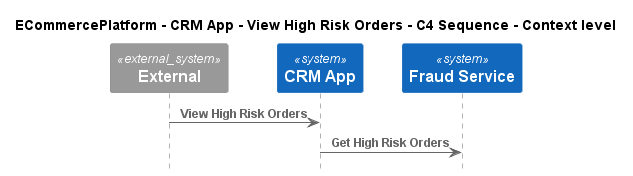

The diagram above was rendered by PlantUML. Its source (embedded in the PNG):
@startuml
!pragma layout smetana
!include ..\..\..\..\..\.c4s\C4_Sequence.puml

title ECommercePlatform - CRM App - View High Risk Orders - C4 Sequence - Context level

System_Ext(C4InterFlow.SoftwareSystems.ExternalSystem, "External", "")
System(ECommercePlatform.SoftwareSystems.CRMApp, "CRM App", "")
System(ECommercePlatform.SoftwareSystems.FraudService, "Fraud Service", "")

Rel(C4InterFlow.SoftwareSystems.ExternalSystem, ECommercePlatform.SoftwareSystems.CRMApp, "View High Risk Orders")
Rel(ECommercePlatform.SoftwareSystems.CRMApp, ECommercePlatform.SoftwareSystems.FraudService, "Get High Risk Orders")


@enduml